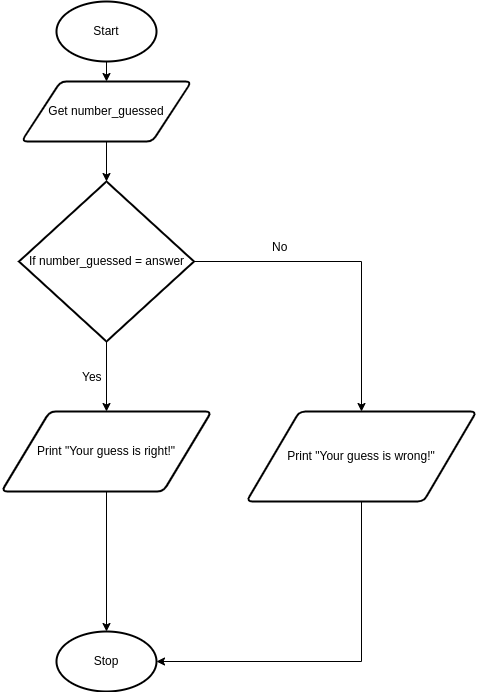

The diagram above was exported from draw.io. Its source (the exported page's mxGraphModel, read from the mxfile embedded in the PNG):
<mxGraphModel dx="526" dy="580" grid="1" gridSize="10" guides="1" tooltips="1" connect="1" arrows="1" fold="1" page="1" pageScale="1" pageWidth="827" pageHeight="1169" math="0" shadow="0">
  <root>
    <mxCell id="0" />
    <mxCell id="1" parent="0" />
    <mxCell id="9" style="edgeStyle=none;html=1;exitX=0.5;exitY=1;exitDx=0;exitDy=0;exitPerimeter=0;entryX=0.5;entryY=0;entryDx=0;entryDy=0;" parent="1" source="2" target="3" edge="1">
      <mxGeometry relative="1" as="geometry" />
    </mxCell>
    <mxCell id="2" value="Start" style="strokeWidth=2;html=1;shape=mxgraph.flowchart.start_1;whiteSpace=wrap;" parent="1" vertex="1">
      <mxGeometry x="180" y="60" width="100" height="60" as="geometry" />
    </mxCell>
    <mxCell id="16" style="edgeStyle=none;html=1;exitX=0.5;exitY=1;exitDx=0;exitDy=0;entryX=0.5;entryY=0;entryDx=0;entryDy=0;entryPerimeter=0;" edge="1" parent="1" source="3" target="15">
      <mxGeometry relative="1" as="geometry" />
    </mxCell>
    <mxCell id="3" value="Get number_guessed" style="shape=parallelogram;html=1;strokeWidth=2;perimeter=parallelogramPerimeter;whiteSpace=wrap;rounded=1;arcSize=12;size=0.23;" parent="1" vertex="1">
      <mxGeometry x="145" y="140" width="170" height="60" as="geometry" />
    </mxCell>
    <mxCell id="14" style="edgeStyle=none;html=1;exitX=0.5;exitY=1;exitDx=0;exitDy=0;entryX=0.5;entryY=0;entryDx=0;entryDy=0;entryPerimeter=0;" parent="1" source="7" target="8" edge="1">
      <mxGeometry relative="1" as="geometry" />
    </mxCell>
    <mxCell id="7" value="Print &quot;Your guess is right!&quot;" style="shape=parallelogram;html=1;strokeWidth=2;perimeter=parallelogramPerimeter;whiteSpace=wrap;rounded=1;arcSize=12;size=0.23;" parent="1" vertex="1">
      <mxGeometry x="125" y="470" width="210" height="80" as="geometry" />
    </mxCell>
    <mxCell id="8" value="Stop" style="strokeWidth=2;html=1;shape=mxgraph.flowchart.start_1;whiteSpace=wrap;" parent="1" vertex="1">
      <mxGeometry x="180" y="690" width="100" height="60" as="geometry" />
    </mxCell>
    <mxCell id="17" style="edgeStyle=none;html=1;exitX=0.5;exitY=1;exitDx=0;exitDy=0;exitPerimeter=0;entryX=0.5;entryY=0;entryDx=0;entryDy=0;" edge="1" parent="1" source="15" target="7">
      <mxGeometry relative="1" as="geometry" />
    </mxCell>
    <mxCell id="20" style="edgeStyle=orthogonalEdgeStyle;html=1;exitX=1;exitY=0.5;exitDx=0;exitDy=0;exitPerimeter=0;entryX=0.5;entryY=0;entryDx=0;entryDy=0;rounded=0;" edge="1" parent="1" source="15" target="19">
      <mxGeometry relative="1" as="geometry" />
    </mxCell>
    <mxCell id="15" value="If number_guessed = answer" style="strokeWidth=2;html=1;shape=mxgraph.flowchart.decision;whiteSpace=wrap;" vertex="1" parent="1">
      <mxGeometry x="142.5" y="240" width="175" height="160" as="geometry" />
    </mxCell>
    <mxCell id="18" value="Yes" style="text;strokeColor=none;fillColor=none;align=left;verticalAlign=middle;spacingLeft=4;spacingRight=4;overflow=hidden;points=[[0,0.5],[1,0.5]];portConstraint=eastwest;rotatable=0;" vertex="1" parent="1">
      <mxGeometry x="200" y="420" width="37.5" height="30" as="geometry" />
    </mxCell>
    <mxCell id="22" style="edgeStyle=orthogonalEdgeStyle;rounded=0;html=1;exitX=0.5;exitY=1;exitDx=0;exitDy=0;entryX=1;entryY=0.5;entryDx=0;entryDy=0;entryPerimeter=0;" edge="1" parent="1" source="19" target="8">
      <mxGeometry relative="1" as="geometry" />
    </mxCell>
    <mxCell id="19" value="Print &quot;Your guess is wrong!&quot;" style="shape=parallelogram;html=1;strokeWidth=2;perimeter=parallelogramPerimeter;whiteSpace=wrap;rounded=1;arcSize=12;size=0.23;" vertex="1" parent="1">
      <mxGeometry x="370" y="470" width="230" height="90" as="geometry" />
    </mxCell>
    <mxCell id="21" value="No" style="text;strokeColor=none;fillColor=none;align=left;verticalAlign=middle;spacingLeft=4;spacingRight=4;overflow=hidden;points=[[0,0.5],[1,0.5]];portConstraint=eastwest;rotatable=0;" vertex="1" parent="1">
      <mxGeometry x="390" y="290" width="80" height="30" as="geometry" />
    </mxCell>
  </root>
</mxGraphModel>